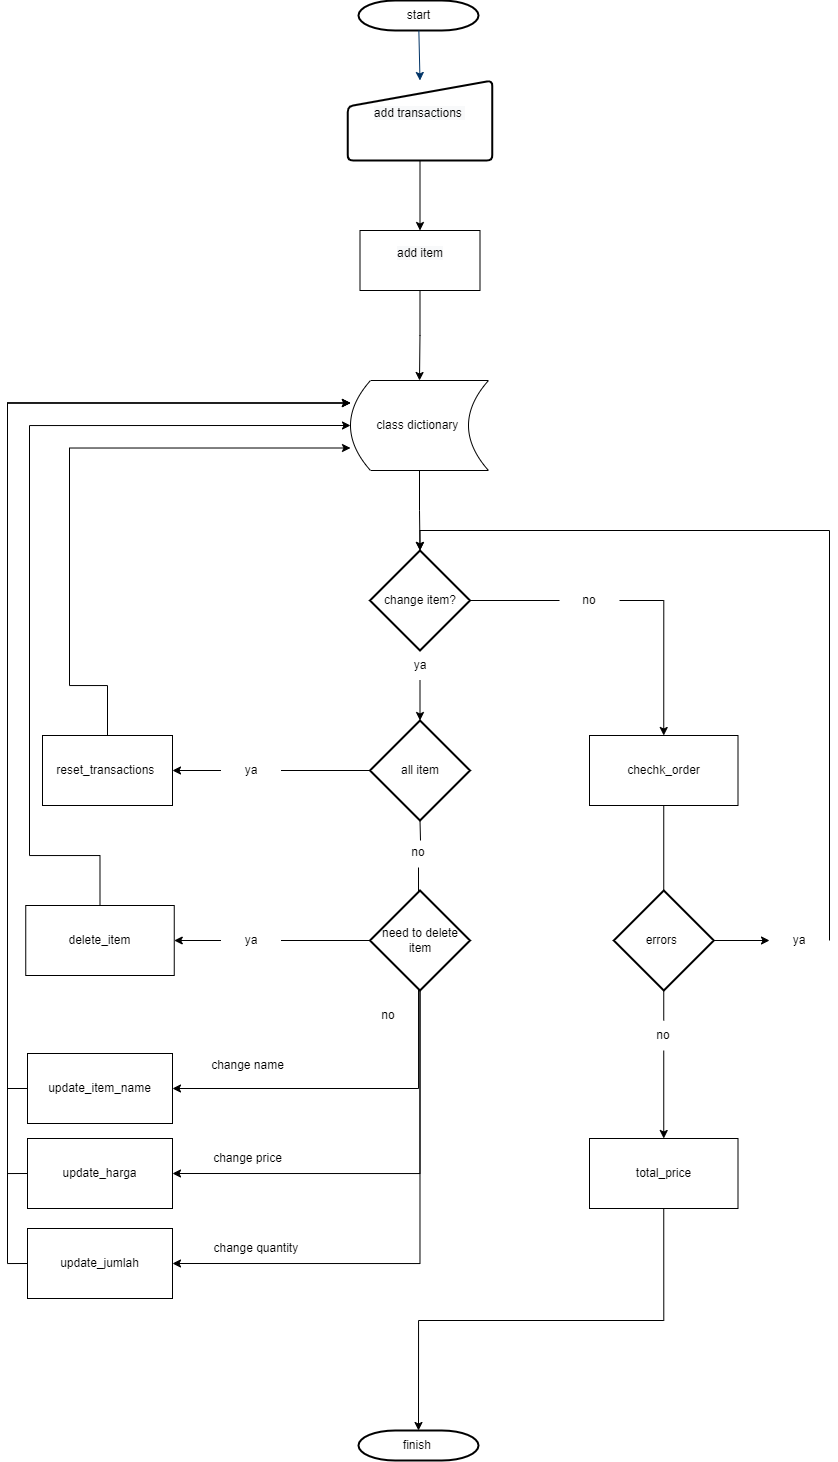

The diagram above was exported from draw.io. Its source (the exported page's mxGraphModel, read from the mxfile embedded in the PNG):
<mxGraphModel dx="1298" dy="746" grid="1" gridSize="10" guides="1" tooltips="1" connect="1" arrows="1" fold="1" page="1" pageScale="1" pageWidth="1169" pageHeight="827" background="none" math="0" shadow="0">
  <root>
    <mxCell id="0" />
    <mxCell id="1" parent="0" />
    <mxCell id="2" value="start" style="shape=mxgraph.flowchart.terminator;strokeWidth=2;gradientColor=none;gradientDirection=north;fontStyle=0;html=1;" parent="1" vertex="1">
      <mxGeometry x="499" y="30" width="120" height="30" as="geometry" />
    </mxCell>
    <mxCell id="7" style="fontStyle=1;strokeColor=#003366;strokeWidth=1;html=1;entryX=0.5;entryY=0;entryDx=0;entryDy=0;" parent="1" source="2" target="_5zEZOOKrIj3ucIKLw9L-58" edge="1">
      <mxGeometry relative="1" as="geometry">
        <mxPoint x="760" y="120.24064171122996" as="targetPoint" />
      </mxGeometry>
    </mxCell>
    <mxCell id="_5zEZOOKrIj3ucIKLw9L-126" style="edgeStyle=orthogonalEdgeStyle;rounded=0;orthogonalLoop=1;jettySize=auto;html=1;exitX=0.5;exitY=1;exitDx=0;exitDy=0;entryX=0.5;entryY=0;entryDx=0;entryDy=0;entryPerimeter=0;" parent="1" source="_5zEZOOKrIj3ucIKLw9L-57" target="_5zEZOOKrIj3ucIKLw9L-68" edge="1">
      <mxGeometry relative="1" as="geometry" />
    </mxCell>
    <mxCell id="_5zEZOOKrIj3ucIKLw9L-57" value="class dictionary&amp;nbsp;" style="shape=dataStorage;whiteSpace=wrap;html=1;fixedSize=1;" parent="1" vertex="1">
      <mxGeometry x="491" y="410" width="138" height="90" as="geometry" />
    </mxCell>
    <mxCell id="_5zEZOOKrIj3ucIKLw9L-136" style="edgeStyle=orthogonalEdgeStyle;rounded=0;orthogonalLoop=1;jettySize=auto;html=1;exitX=0.5;exitY=1;exitDx=0;exitDy=0;entryX=0.5;entryY=0;entryDx=0;entryDy=0;" parent="1" source="_5zEZOOKrIj3ucIKLw9L-58" target="_5zEZOOKrIj3ucIKLw9L-133" edge="1">
      <mxGeometry relative="1" as="geometry" />
    </mxCell>
    <mxCell id="_5zEZOOKrIj3ucIKLw9L-58" value="&#10;&lt;span style=&quot;color: rgb(0, 0, 0); font-family: Helvetica; font-size: 12px; font-style: normal; font-variant-ligatures: normal; font-variant-caps: normal; font-weight: 400; letter-spacing: normal; orphans: 2; text-align: center; text-indent: 0px; text-transform: none; widows: 2; word-spacing: 0px; -webkit-text-stroke-width: 0px; background-color: rgb(248, 249, 250); text-decoration-thickness: initial; text-decoration-style: initial; text-decoration-color: initial; float: none; display: inline !important;&quot;&gt;add transactions&amp;nbsp;&lt;/span&gt;&#10;&#10;" style="html=1;strokeWidth=2;shape=manualInput;whiteSpace=wrap;rounded=1;size=26;arcSize=11;" parent="1" vertex="1">
      <mxGeometry x="488.19" y="110" width="144.62" height="80" as="geometry" />
    </mxCell>
    <mxCell id="_5zEZOOKrIj3ucIKLw9L-115" style="edgeStyle=orthogonalEdgeStyle;rounded=0;orthogonalLoop=1;jettySize=auto;html=1;exitX=0;exitY=0.5;exitDx=0;exitDy=0;entryX=0;entryY=0.25;entryDx=0;entryDy=0;" parent="1" source="_5zEZOOKrIj3ucIKLw9L-59" target="_5zEZOOKrIj3ucIKLw9L-57" edge="1">
      <mxGeometry relative="1" as="geometry" />
    </mxCell>
    <mxCell id="_5zEZOOKrIj3ucIKLw9L-59" value="update_item_name" style="rounded=0;whiteSpace=wrap;html=1;" parent="1" vertex="1">
      <mxGeometry x="168" y="1083" width="145" height="70" as="geometry" />
    </mxCell>
    <mxCell id="_5zEZOOKrIj3ucIKLw9L-121" style="edgeStyle=orthogonalEdgeStyle;rounded=0;orthogonalLoop=1;jettySize=auto;html=1;exitX=0;exitY=0.5;exitDx=0;exitDy=0;entryX=0;entryY=0.25;entryDx=0;entryDy=0;" parent="1" source="_5zEZOOKrIj3ucIKLw9L-64" target="_5zEZOOKrIj3ucIKLw9L-57" edge="1">
      <mxGeometry relative="1" as="geometry" />
    </mxCell>
    <mxCell id="_5zEZOOKrIj3ucIKLw9L-64" value="update_jumlah" style="rounded=0;whiteSpace=wrap;html=1;" parent="1" vertex="1">
      <mxGeometry x="168" y="1258" width="145" height="70" as="geometry" />
    </mxCell>
    <mxCell id="_5zEZOOKrIj3ucIKLw9L-120" style="edgeStyle=orthogonalEdgeStyle;rounded=0;orthogonalLoop=1;jettySize=auto;html=1;exitX=0;exitY=0.5;exitDx=0;exitDy=0;entryX=0;entryY=0.25;entryDx=0;entryDy=0;" parent="1" source="_5zEZOOKrIj3ucIKLw9L-65" target="_5zEZOOKrIj3ucIKLw9L-57" edge="1">
      <mxGeometry relative="1" as="geometry" />
    </mxCell>
    <mxCell id="_5zEZOOKrIj3ucIKLw9L-65" value="update_harga" style="rounded=0;whiteSpace=wrap;html=1;" parent="1" vertex="1">
      <mxGeometry x="168" y="1168" width="145" height="70" as="geometry" />
    </mxCell>
    <mxCell id="_5zEZOOKrIj3ucIKLw9L-127" style="edgeStyle=orthogonalEdgeStyle;rounded=0;orthogonalLoop=1;jettySize=auto;html=1;exitX=0.5;exitY=1;exitDx=0;exitDy=0;exitPerimeter=0;entryX=0.5;entryY=0;entryDx=0;entryDy=0;entryPerimeter=0;startArrow=none;" parent="1" source="_5zEZOOKrIj3ucIKLw9L-128" target="_5zEZOOKrIj3ucIKLw9L-124" edge="1">
      <mxGeometry relative="1" as="geometry" />
    </mxCell>
    <mxCell id="_5zEZOOKrIj3ucIKLw9L-159" style="edgeStyle=orthogonalEdgeStyle;rounded=0;orthogonalLoop=1;jettySize=auto;html=1;exitX=1;exitY=0.5;exitDx=0;exitDy=0;exitPerimeter=0;entryX=0.5;entryY=0;entryDx=0;entryDy=0;startArrow=none;" parent="1" source="_5zEZOOKrIj3ucIKLw9L-73" target="_5zEZOOKrIj3ucIKLw9L-157" edge="1">
      <mxGeometry relative="1" as="geometry" />
    </mxCell>
    <mxCell id="_5zEZOOKrIj3ucIKLw9L-68" value="change item?" style="strokeWidth=2;html=1;shape=mxgraph.flowchart.decision;whiteSpace=wrap;" parent="1" vertex="1">
      <mxGeometry x="510.5" y="580" width="100" height="100" as="geometry" />
    </mxCell>
    <mxCell id="_5zEZOOKrIj3ucIKLw9L-103" value="change name" style="text;html=1;align=center;verticalAlign=middle;resizable=0;points=[];autosize=1;strokeColor=none;fillColor=none;" parent="1" vertex="1">
      <mxGeometry x="338" y="1080" width="100" height="30" as="geometry" />
    </mxCell>
    <mxCell id="_5zEZOOKrIj3ucIKLw9L-109" value="change price" style="text;html=1;align=center;verticalAlign=middle;resizable=0;points=[];autosize=1;strokeColor=none;fillColor=none;" parent="1" vertex="1">
      <mxGeometry x="343" y="1173" width="90" height="30" as="geometry" />
    </mxCell>
    <mxCell id="_5zEZOOKrIj3ucIKLw9L-110" value="change quantity&amp;nbsp;" style="text;html=1;align=center;verticalAlign=middle;resizable=0;points=[];autosize=1;strokeColor=none;fillColor=none;" parent="1" vertex="1">
      <mxGeometry x="343" y="1263" width="110" height="30" as="geometry" />
    </mxCell>
    <mxCell id="_5zEZOOKrIj3ucIKLw9L-129" style="edgeStyle=orthogonalEdgeStyle;rounded=0;orthogonalLoop=1;jettySize=auto;html=1;exitX=0.5;exitY=1;exitDx=0;exitDy=0;exitPerimeter=0;entryX=1;entryY=0.5;entryDx=0;entryDy=0;startArrow=none;" parent="1" source="_5zEZOOKrIj3ucIKLw9L-71" target="_5zEZOOKrIj3ucIKLw9L-59" edge="1">
      <mxGeometry relative="1" as="geometry" />
    </mxCell>
    <mxCell id="_5zEZOOKrIj3ucIKLw9L-130" style="edgeStyle=orthogonalEdgeStyle;rounded=0;orthogonalLoop=1;jettySize=auto;html=1;exitX=0.5;exitY=1;exitDx=0;exitDy=0;exitPerimeter=0;entryX=1;entryY=0.5;entryDx=0;entryDy=0;startArrow=none;" parent="1" source="_5zEZOOKrIj3ucIKLw9L-131" target="_5zEZOOKrIj3ucIKLw9L-64" edge="1">
      <mxGeometry relative="1" as="geometry" />
    </mxCell>
    <mxCell id="_5zEZOOKrIj3ucIKLw9L-140" style="edgeStyle=orthogonalEdgeStyle;rounded=0;orthogonalLoop=1;jettySize=auto;html=1;exitX=0;exitY=0.5;exitDx=0;exitDy=0;exitPerimeter=0;entryX=1;entryY=0.5;entryDx=0;entryDy=0;startArrow=none;" parent="1" source="_5zEZOOKrIj3ucIKLw9L-137" target="_5zEZOOKrIj3ucIKLw9L-138" edge="1">
      <mxGeometry relative="1" as="geometry" />
    </mxCell>
    <mxCell id="_5zEZOOKrIj3ucIKLw9L-124" value="all item" style="strokeWidth=2;html=1;shape=mxgraph.flowchart.decision;whiteSpace=wrap;" parent="1" vertex="1">
      <mxGeometry x="510.5" y="750" width="100" height="100" as="geometry" />
    </mxCell>
    <mxCell id="_5zEZOOKrIj3ucIKLw9L-150" style="edgeStyle=orthogonalEdgeStyle;rounded=0;orthogonalLoop=1;jettySize=auto;html=1;exitX=0;exitY=0.5;exitDx=0;exitDy=0;exitPerimeter=0;entryX=1;entryY=0.5;entryDx=0;entryDy=0;startArrow=none;" parent="1" source="_5zEZOOKrIj3ucIKLw9L-152" target="_5zEZOOKrIj3ucIKLw9L-148" edge="1">
      <mxGeometry relative="1" as="geometry" />
    </mxCell>
    <mxCell id="_5zEZOOKrIj3ucIKLw9L-156" style="edgeStyle=orthogonalEdgeStyle;rounded=0;orthogonalLoop=1;jettySize=auto;html=1;exitX=0.5;exitY=1;exitDx=0;exitDy=0;exitPerimeter=0;entryX=1;entryY=0.5;entryDx=0;entryDy=0;" parent="1" source="_5zEZOOKrIj3ucIKLw9L-131" target="_5zEZOOKrIj3ucIKLw9L-65" edge="1">
      <mxGeometry relative="1" as="geometry" />
    </mxCell>
    <mxCell id="_5zEZOOKrIj3ucIKLw9L-131" value="need to delete item" style="strokeWidth=2;html=1;shape=mxgraph.flowchart.decision;whiteSpace=wrap;" parent="1" vertex="1">
      <mxGeometry x="510.5" y="920" width="100" height="100" as="geometry" />
    </mxCell>
    <mxCell id="_5zEZOOKrIj3ucIKLw9L-155" style="edgeStyle=orthogonalEdgeStyle;rounded=0;orthogonalLoop=1;jettySize=auto;html=1;exitX=0.5;exitY=1;exitDx=0;exitDy=0;entryX=0.5;entryY=0;entryDx=0;entryDy=0;" parent="1" source="_5zEZOOKrIj3ucIKLw9L-133" target="_5zEZOOKrIj3ucIKLw9L-57" edge="1">
      <mxGeometry relative="1" as="geometry" />
    </mxCell>
    <mxCell id="_5zEZOOKrIj3ucIKLw9L-133" value="&#10;&lt;span style=&quot;color: rgb(0, 0, 0); font-family: Helvetica; font-size: 12px; font-style: normal; font-variant-ligatures: normal; font-variant-caps: normal; font-weight: 400; letter-spacing: normal; orphans: 2; text-align: center; text-indent: 0px; text-transform: none; widows: 2; word-spacing: 0px; -webkit-text-stroke-width: 0px; background-color: rgb(248, 249, 250); text-decoration-thickness: initial; text-decoration-style: initial; text-decoration-color: initial; float: none; display: inline !important;&quot;&gt;add item&lt;/span&gt;&#10;&#10;" style="rounded=0;whiteSpace=wrap;html=1;" parent="1" vertex="1">
      <mxGeometry x="500.5" y="260" width="120" height="60" as="geometry" />
    </mxCell>
    <mxCell id="_5zEZOOKrIj3ucIKLw9L-141" style="edgeStyle=orthogonalEdgeStyle;rounded=0;orthogonalLoop=1;jettySize=auto;html=1;exitX=0.5;exitY=0;exitDx=0;exitDy=0;entryX=0;entryY=0.75;entryDx=0;entryDy=0;" parent="1" source="_5zEZOOKrIj3ucIKLw9L-138" target="_5zEZOOKrIj3ucIKLw9L-57" edge="1">
      <mxGeometry relative="1" as="geometry">
        <Array as="points">
          <mxPoint x="210" y="715" />
          <mxPoint x="210" y="478" />
        </Array>
      </mxGeometry>
    </mxCell>
    <mxCell id="_5zEZOOKrIj3ucIKLw9L-138" value="reset_transactions&amp;nbsp;" style="rounded=0;whiteSpace=wrap;html=1;" parent="1" vertex="1">
      <mxGeometry x="183" y="765" width="130" height="70" as="geometry" />
    </mxCell>
    <mxCell id="_5zEZOOKrIj3ucIKLw9L-137" value="ya" style="text;html=1;strokeColor=none;fillColor=none;align=center;verticalAlign=middle;whiteSpace=wrap;rounded=0;" parent="1" vertex="1">
      <mxGeometry x="361.49999999999994" y="785" width="60" height="30" as="geometry" />
    </mxCell>
    <mxCell id="_5zEZOOKrIj3ucIKLw9L-142" value="" style="edgeStyle=orthogonalEdgeStyle;rounded=0;orthogonalLoop=1;jettySize=auto;html=1;exitX=0;exitY=0.5;exitDx=0;exitDy=0;exitPerimeter=0;entryX=1;entryY=0.5;entryDx=0;entryDy=0;endArrow=none;" parent="1" source="_5zEZOOKrIj3ucIKLw9L-124" target="_5zEZOOKrIj3ucIKLw9L-137" edge="1">
      <mxGeometry relative="1" as="geometry">
        <mxPoint x="510.5" y="799.9999999999998" as="sourcePoint" />
        <mxPoint x="291.5" y="799.9999999999998" as="targetPoint" />
      </mxGeometry>
    </mxCell>
    <mxCell id="_5zEZOOKrIj3ucIKLw9L-71" value="no" style="text;html=1;strokeColor=none;fillColor=none;align=center;verticalAlign=middle;whiteSpace=wrap;rounded=0;" parent="1" vertex="1">
      <mxGeometry x="529" y="867" width="60" height="30" as="geometry" />
    </mxCell>
    <mxCell id="_5zEZOOKrIj3ucIKLw9L-144" value="" style="edgeStyle=orthogonalEdgeStyle;rounded=0;orthogonalLoop=1;jettySize=auto;html=1;exitX=0.5;exitY=1;exitDx=0;exitDy=0;exitPerimeter=0;endArrow=none;" parent="1" source="_5zEZOOKrIj3ucIKLw9L-124" edge="1">
      <mxGeometry relative="1" as="geometry">
        <mxPoint x="560.5" y="849.9999999999998" as="sourcePoint" />
        <mxPoint x="561" y="870" as="targetPoint" />
      </mxGeometry>
    </mxCell>
    <mxCell id="_5zEZOOKrIj3ucIKLw9L-128" value="ya" style="text;html=1;strokeColor=none;fillColor=none;align=center;verticalAlign=middle;whiteSpace=wrap;rounded=0;" parent="1" vertex="1">
      <mxGeometry x="530.5" y="680" width="60" height="30" as="geometry" />
    </mxCell>
    <mxCell id="_5zEZOOKrIj3ucIKLw9L-147" value="" style="edgeStyle=orthogonalEdgeStyle;rounded=0;orthogonalLoop=1;jettySize=auto;html=1;exitX=0.5;exitY=1;exitDx=0;exitDy=0;exitPerimeter=0;entryX=0.5;entryY=0;entryDx=0;entryDy=0;entryPerimeter=0;endArrow=none;" parent="1" source="_5zEZOOKrIj3ucIKLw9L-68" target="_5zEZOOKrIj3ucIKLw9L-128" edge="1">
      <mxGeometry relative="1" as="geometry">
        <mxPoint x="560.5" y="679.9999999999998" as="sourcePoint" />
        <mxPoint x="560.5" y="729.9999999999998" as="targetPoint" />
      </mxGeometry>
    </mxCell>
    <mxCell id="_5zEZOOKrIj3ucIKLw9L-151" style="edgeStyle=orthogonalEdgeStyle;rounded=0;orthogonalLoop=1;jettySize=auto;html=1;exitX=0.5;exitY=0;exitDx=0;exitDy=0;entryX=0;entryY=0.5;entryDx=0;entryDy=0;" parent="1" source="_5zEZOOKrIj3ucIKLw9L-148" target="_5zEZOOKrIj3ucIKLw9L-57" edge="1">
      <mxGeometry relative="1" as="geometry">
        <mxPoint x="450" y="540" as="targetPoint" />
        <Array as="points">
          <mxPoint x="170" y="885" />
          <mxPoint x="170" y="455" />
        </Array>
      </mxGeometry>
    </mxCell>
    <mxCell id="_5zEZOOKrIj3ucIKLw9L-148" value="delete_item" style="rounded=0;whiteSpace=wrap;html=1;" parent="1" vertex="1">
      <mxGeometry x="166.25" y="935" width="148.5" height="70" as="geometry" />
    </mxCell>
    <mxCell id="_5zEZOOKrIj3ucIKLw9L-152" value="ya" style="text;html=1;strokeColor=none;fillColor=none;align=center;verticalAlign=middle;whiteSpace=wrap;rounded=0;" parent="1" vertex="1">
      <mxGeometry x="361.49999999999994" y="955" width="60" height="30" as="geometry" />
    </mxCell>
    <mxCell id="_5zEZOOKrIj3ucIKLw9L-153" value="" style="edgeStyle=orthogonalEdgeStyle;rounded=0;orthogonalLoop=1;jettySize=auto;html=1;exitX=0;exitY=0.5;exitDx=0;exitDy=0;exitPerimeter=0;entryX=1;entryY=0.5;entryDx=0;entryDy=0;endArrow=none;" parent="1" source="_5zEZOOKrIj3ucIKLw9L-131" target="_5zEZOOKrIj3ucIKLw9L-152" edge="1">
      <mxGeometry relative="1" as="geometry">
        <mxPoint x="510.5" y="970" as="sourcePoint" />
        <mxPoint x="314.75" y="970" as="targetPoint" />
      </mxGeometry>
    </mxCell>
    <mxCell id="_5zEZOOKrIj3ucIKLw9L-154" value="no" style="text;html=1;strokeColor=none;fillColor=none;align=center;verticalAlign=middle;whiteSpace=wrap;rounded=0;" parent="1" vertex="1">
      <mxGeometry x="499" y="1030" width="60" height="30" as="geometry" />
    </mxCell>
    <mxCell id="CsVbKLkxXq771ey_efgf-8" style="edgeStyle=orthogonalEdgeStyle;rounded=0;orthogonalLoop=1;jettySize=auto;html=1;exitX=0.5;exitY=1;exitDx=0;exitDy=0;entryX=0.5;entryY=0;entryDx=0;entryDy=0;startArrow=none;" edge="1" parent="1" source="CsVbKLkxXq771ey_efgf-15" target="CsVbKLkxXq771ey_efgf-7">
      <mxGeometry relative="1" as="geometry" />
    </mxCell>
    <mxCell id="_5zEZOOKrIj3ucIKLw9L-157" value="chechk_order" style="rounded=0;whiteSpace=wrap;html=1;" parent="1" vertex="1">
      <mxGeometry x="730" y="765" width="148.5" height="70" as="geometry" />
    </mxCell>
    <mxCell id="_5zEZOOKrIj3ucIKLw9L-73" value="no" style="text;html=1;strokeColor=none;fillColor=none;align=center;verticalAlign=middle;whiteSpace=wrap;rounded=0;" parent="1" vertex="1">
      <mxGeometry x="700" y="615" width="60" height="30" as="geometry" />
    </mxCell>
    <mxCell id="_5zEZOOKrIj3ucIKLw9L-160" value="" style="edgeStyle=orthogonalEdgeStyle;rounded=0;orthogonalLoop=1;jettySize=auto;html=1;exitX=1;exitY=0.5;exitDx=0;exitDy=0;exitPerimeter=0;entryX=0;entryY=0.5;entryDx=0;entryDy=0;endArrow=none;" parent="1" source="_5zEZOOKrIj3ucIKLw9L-68" target="_5zEZOOKrIj3ucIKLw9L-73" edge="1">
      <mxGeometry relative="1" as="geometry">
        <mxPoint x="610.5" y="579.9999999999998" as="sourcePoint" />
        <mxPoint x="800" y="579.9999999999998" as="targetPoint" />
      </mxGeometry>
    </mxCell>
    <mxCell id="CsVbKLkxXq771ey_efgf-10" style="edgeStyle=orthogonalEdgeStyle;rounded=0;orthogonalLoop=1;jettySize=auto;html=1;exitX=0.5;exitY=1;exitDx=0;exitDy=0;entryX=0.5;entryY=0;entryDx=0;entryDy=0;entryPerimeter=0;" edge="1" parent="1" source="CsVbKLkxXq771ey_efgf-7" target="CsVbKLkxXq771ey_efgf-9">
      <mxGeometry relative="1" as="geometry">
        <Array as="points">
          <mxPoint x="804" y="1350" />
          <mxPoint x="559" y="1350" />
        </Array>
      </mxGeometry>
    </mxCell>
    <mxCell id="CsVbKLkxXq771ey_efgf-7" value="total_price" style="rounded=0;whiteSpace=wrap;html=1;" vertex="1" parent="1">
      <mxGeometry x="730" y="1168" width="148.5" height="70" as="geometry" />
    </mxCell>
    <mxCell id="CsVbKLkxXq771ey_efgf-9" value="finish&amp;nbsp;" style="shape=mxgraph.flowchart.terminator;strokeWidth=2;gradientColor=none;gradientDirection=north;fontStyle=0;html=1;" vertex="1" parent="1">
      <mxGeometry x="499" y="1460" width="120" height="30" as="geometry" />
    </mxCell>
    <mxCell id="CsVbKLkxXq771ey_efgf-14" style="edgeStyle=orthogonalEdgeStyle;rounded=0;orthogonalLoop=1;jettySize=auto;html=1;exitX=1;exitY=0.5;exitDx=0;exitDy=0;exitPerimeter=0;entryX=0.5;entryY=0;entryDx=0;entryDy=0;entryPerimeter=0;startArrow=none;" edge="1" parent="1" source="CsVbKLkxXq771ey_efgf-17" target="_5zEZOOKrIj3ucIKLw9L-68">
      <mxGeometry relative="1" as="geometry">
        <Array as="points">
          <mxPoint x="560" y="560" />
        </Array>
      </mxGeometry>
    </mxCell>
    <mxCell id="CsVbKLkxXq771ey_efgf-21" style="edgeStyle=orthogonalEdgeStyle;rounded=0;orthogonalLoop=1;jettySize=auto;html=1;exitX=1;exitY=0.5;exitDx=0;exitDy=0;exitPerimeter=0;entryX=0;entryY=0.5;entryDx=0;entryDy=0;" edge="1" parent="1" source="CsVbKLkxXq771ey_efgf-12" target="CsVbKLkxXq771ey_efgf-17">
      <mxGeometry relative="1" as="geometry" />
    </mxCell>
    <mxCell id="CsVbKLkxXq771ey_efgf-12" value="errors&amp;nbsp;" style="strokeWidth=2;html=1;shape=mxgraph.flowchart.decision;whiteSpace=wrap;" vertex="1" parent="1">
      <mxGeometry x="754.25" y="920" width="100" height="100" as="geometry" />
    </mxCell>
    <mxCell id="CsVbKLkxXq771ey_efgf-13" value="" style="edgeStyle=orthogonalEdgeStyle;rounded=0;orthogonalLoop=1;jettySize=auto;html=1;exitX=0.5;exitY=1;exitDx=0;exitDy=0;entryX=0.5;entryY=0;entryDx=0;entryDy=0;endArrow=none;" edge="1" parent="1" source="_5zEZOOKrIj3ucIKLw9L-157" target="CsVbKLkxXq771ey_efgf-12">
      <mxGeometry relative="1" as="geometry">
        <mxPoint x="804.25" y="765" as="sourcePoint" />
        <mxPoint x="804.25" y="1070" as="targetPoint" />
      </mxGeometry>
    </mxCell>
    <mxCell id="CsVbKLkxXq771ey_efgf-15" value="no" style="text;html=1;strokeColor=none;fillColor=none;align=center;verticalAlign=middle;whiteSpace=wrap;rounded=0;" vertex="1" parent="1">
      <mxGeometry x="774.25" y="1050" width="60" height="30" as="geometry" />
    </mxCell>
    <mxCell id="CsVbKLkxXq771ey_efgf-16" value="" style="edgeStyle=orthogonalEdgeStyle;rounded=0;orthogonalLoop=1;jettySize=auto;html=1;exitX=0.5;exitY=1;exitDx=0;exitDy=0;entryX=0.5;entryY=0;entryDx=0;entryDy=0;startArrow=none;endArrow=none;" edge="1" parent="1" source="CsVbKLkxXq771ey_efgf-12" target="CsVbKLkxXq771ey_efgf-15">
      <mxGeometry relative="1" as="geometry">
        <mxPoint x="804.25" y="997" as="sourcePoint" />
        <mxPoint x="804.25" y="1180" as="targetPoint" />
      </mxGeometry>
    </mxCell>
    <mxCell id="CsVbKLkxXq771ey_efgf-17" value="ya" style="text;html=1;strokeColor=none;fillColor=none;align=center;verticalAlign=middle;whiteSpace=wrap;rounded=0;" vertex="1" parent="1">
      <mxGeometry x="910" y="955" width="60" height="30" as="geometry" />
    </mxCell>
  </root>
</mxGraphModel>